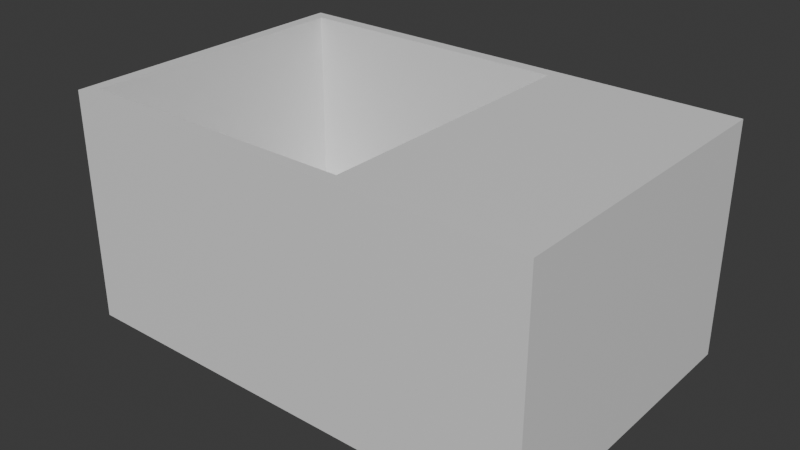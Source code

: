 # Source: inset_faces.blend  (saved by Blender 5.1.30; exported with 4.5.12 LTS)
import bpy
from mathutils import Matrix  # noqa: F401  (used for matrix-valued properties, if any)

bpy.ops.wm.read_factory_settings(use_empty=True)
scene = bpy.context.scene
scene.name = 'Scene'

# ---- collections
col_collection = bpy.data.collections.new('Collection'); scene.collection.children.link(col_collection)

# ---- materials (node trees are filled in below, after node groups)
mat_material = bpy.data.materials.new('Material')
mat_material.alpha_threshold = 0.0
mat_material.use_backface_culling_lightprobe_volume = False
mat_material.roughness = 0.5
mat_material.line_color = (0.0, 0.0, 0.0, 1.0)

# ---- material node trees
mat_material.use_nodes = True; mat_material.node_tree.nodes.clear()
_N = mat_material.node_tree.nodes; _L = mat_material.node_tree.links
n0 = _N.new('ShaderNodeOutputMaterial'); n0.name = 'Material Output'; n0.location = (200, 100)
n1 = _N.new('ShaderNodeBsdfPrincipled'); n1.name = 'Principled BSDF'; n1.location = (-200, 100)
_L.new(n1.outputs[0], n0.inputs[0])
n0.is_active_output = True

# ---- world
world_world = bpy.data.worlds.new('World'); scene.world = world_world
world_world.use_nodes = True; world_world.node_tree.nodes.clear()
_N = world_world.node_tree.nodes; _L = world_world.node_tree.links
n0 = _N.new('ShaderNodeOutputWorld'); n0.name = 'World Output'; n0.location = (200, 100)
n1 = _N.new('ShaderNodeBackground'); n1.name = 'Background'; n1.location = (-200, 100)
n1.inputs[0].default_value = (0.05088, 0.05088, 0.05088, 1.0)
_L.new(n1.outputs[0], n0.inputs[0])
n0.is_active_output = True
world_world.color = (0.05088, 0.05088, 0.05088)
world_world.sun_shadow_jitter_overblur = 0.0

# ---- meshes
me_cube = bpy.data.meshes.new('Cube')
me_cube.from_pydata([(0.9176, 0.9176, 1.0), (1.0, 1.0, -1.0), (0.9176, -0.9176, 1.0), (1.0, -1.0, -1.0), (-0.9176, 0.9176, 1.0), (-1.0, 1.0, -1.0), (-0.9176, -0.9176, 1.0), (-1.0, -1.0, -1.0), (1.0, -1.0, 1.0), (-1.0, -1.0, 1.0), (1.0, 1.0, 1.0), (-1.0, 1.0, 1.0), (1.0, -1.0, 1.0), (-1.0, -1.0, 1.0), (1.0, 1.0, 1.0), (-1.0, 1.0, 1.0), (0.9176, -0.9176, 1.0), (-0.9176, -0.9176, 1.0), (0.9176, 0.9176, 1.0), (-0.9176, 0.9176, 1.0), (1.0, -1.0, 16.97), (-1.0, -1.0, 16.97), (1.0, 1.0, 16.97), (-1.0, 1.0, 16.97), (0.9176, -0.9176, 16.97), (-0.9176, -0.9176, 16.97), (0.9176, 0.9176, 16.97), (-0.9176, 0.9176, 16.97), (1.038, 1.0, 1.0), (1.038, 1.0, -1.0), (1.038, -1.0, 1.0), (1.038, -1.0, -1.0), (1.038, 1.0, 1.0), (1.038, -1.0, 1.0), (1.038, 1.0, 16.97), (1.038, -1.0, 16.97), (2.094, 1.0, 1.0), (2.094, 1.0, -1.0), (2.094, -1.0, 1.0), (2.094, -1.0, -1.0), (2.094, 1.0, 1.0), (2.094, -1.0, 1.0), (2.094, 1.0, 16.97), (2.094, -1.0, 16.97)], [], [(0, 4, 6, 2), (3, 8, 9, 7), (7, 9, 11, 5), (5, 1, 3, 7), (14, 22, 34, 32), (5, 11, 10, 1), (9, 8, 12, 13), (10, 11, 15, 14), (2, 6, 17, 16), (6, 4, 19, 17), (17, 19, 27, 25), (12, 14, 32, 33), (14, 15, 23, 22), (18, 16, 24, 26), (4, 0, 18, 19), (0, 2, 16, 18), (11, 9, 13, 15), (8, 10, 14, 12), (24, 25, 21, 20), (26, 24, 20, 22), (25, 27, 23, 21), (27, 26, 22, 23), (16, 17, 25, 24), (15, 13, 21, 23), (13, 12, 20, 21), (19, 18, 26, 27), (33, 32, 40, 41), (34, 35, 43, 42), (20, 12, 33, 35), (22, 20, 35, 34), (8, 3, 31, 30), (1, 10, 28, 29), (3, 1, 29, 31), (10, 8, 30, 28), (37, 36, 38, 39), (41, 40, 42, 43), (28, 30, 38, 36), (29, 28, 36, 37), (35, 33, 41, 43), (32, 34, 42, 40), (31, 29, 37, 39), (30, 31, 39, 38)])
_uv = me_cube.uv_layers.new(name='UVMap')
_uv.uv.foreach_set('vector', [0.6353, 0.5103, 0.8647, 0.5103, 0.8647, 0.7397, 0.6353, 0.7397, 0.375, 0.75, 0.625, 0.75, 0.625, 1.0, 0.375, 1.0, 0.375, 0.0, 0.625, 0.0, 0.625, 0.25, 0.375, 0.25, 0.125, 0.5, 0.375, 0.5, 0.375, 0.75, 0.125, 0.75, 0.625, 0.5, 0.625, 0.5, 0.625, 0.5, 0.625, 0.5, 0.375, 0.25, 0.625, 0.25, 0.625, 0.5, 0.375, 0.5, 0.625, 1.0, 0.625, 0.75, 0.625, 0.75, 0.625, 1.0, 0.625, 0.5, 0.625, 0.25, 0.625, 0.25, 0.625, 0.5, 0.6353, 0.7397, 0.8647, 0.7397, 0.8647, 0.7397, 0.6353, 0.7397, 0.8647, 0.7397, 0.8647, 0.5103, 0.8647, 0.5103, 0.8647, 0.7397, 0.8647, 0.7397, 0.8647, 0.5103, 0.8647, 0.5103, 0.8647, 0.7397, 0.625, 0.75, 0.625, 0.5, 0.625, 0.5, 0.625, 0.75, 0.625, 0.5, 0.625, 0.25, 0.625, 0.25, 0.625, 0.5, 0.6353, 0.5103, 0.6353, 0.7397, 0.6353, 0.7397, 0.6353, 0.5103, 0.8647, 0.5103, 0.6353, 0.5103, 0.6353, 0.5103, 0.8647, 0.5103, 0.6353, 0.5103, 0.6353, 0.7397, 0.6353, 0.7397, 0.6353, 0.5103, 0.625, 0.25, 0.625, 0.0, 0.625, 0.0, 0.625, 0.25, 0.625, 0.75, 0.625, 0.5, 0.625, 0.5, 0.625, 0.75, 0.6353, 0.7397, 0.8647, 0.7397, 0.875, 0.75, 0.625, 0.75, 0.6353, 0.5103, 0.6353, 0.7397, 0.625, 0.75, 0.625, 0.5, 0.8647, 0.7397, 0.8647, 0.5103, 0.875, 0.5, 0.875, 0.75, 0.8647, 0.5103, 0.6353, 0.5103, 0.625, 0.5, 0.875, 0.5, 0.6353, 0.7397, 0.8647, 0.7397, 0.8647, 0.7397, 0.6353, 0.7397, 0.625, 0.25, 0.625, 0.0, 0.625, 0.0, 0.625, 0.25, 0.625, 1.0, 0.625, 0.75, 0.625, 0.75, 0.625, 1.0, 0.8647, 0.5103, 0.6353, 0.5103, 0.6353, 0.5103, 0.8647, 0.5103, 0.625, 0.75, 0.625, 0.5, 0.625, 0.5, 0.625, 0.75, 0.625, 0.5, 0.625, 0.75, 0.625, 0.75, 0.625, 0.5, 0.625, 0.75, 0.625, 0.75, 0.625, 0.75, 0.625, 0.75, 0.625, 0.5, 0.625, 0.75, 0.625, 0.75, 0.625, 0.5, 0.625, 0.75, 0.375, 0.75, 0.375, 0.75, 0.625, 0.75, 0.375, 0.5, 0.625, 0.5, 0.625, 0.5, 0.375, 0.5, 0.375, 0.75, 0.375, 0.5, 0.375, 0.5, 0.375, 0.75, 0.625, 0.5, 0.625, 0.75, 0.625, 0.75, 0.625, 0.5, 0.375, 0.5, 0.625, 0.5, 0.625, 0.75, 0.375, 0.75, 0.625, 0.75, 0.625, 0.5, 0.625, 0.5, 0.625, 0.75, 0.625, 0.5, 0.625, 0.75, 0.625, 0.75, 0.625, 0.5, 0.375, 0.5, 0.625, 0.5, 0.625, 0.5, 0.375, 0.5, 0.625, 0.75, 0.625, 0.75, 0.625, 0.75, 0.625, 0.75, 0.625, 0.5, 0.625, 0.5, 0.625, 0.5, 0.625, 0.5, 0.375, 0.75, 0.375, 0.5, 0.375, 0.5, 0.375, 0.75, 0.625, 0.75, 0.375, 0.75, 0.375, 0.75, 0.625, 0.75])
me_cube.materials.append(mat_material)
me_cube.use_mirror_vertex_groups = False
me_cube.update()

# ---- objects
ob_cube = bpy.data.objects.new('Cube', me_cube)

# ---- transforms, parenting, visibility, modifiers, constraints
ob_cube.location = (0.0, 0.0, 0.9419)
ob_cube.scale = (30.0, 30.0, 2.5)
ob_cube.lock_rotations_4d = False
ob_cube.empty_display_type = 'ARROWS'
ob_cube.lineart.crease_threshold = 0.0

# ---- collection membership
col_collection.objects.link(ob_cube)

# ---- scene / render settings (as saved in the file)
scene.frame_start = 1; scene.frame_end = 250; scene.frame_set(1)
scene.render.engine = 'BLENDER_EEVEE_NEXT'
scene.render.bake_bias = 0.0
scene.render.bake_samples = 0
scene.cycles.sampling_pattern = 'TABULATED_SOBOL'
scene.eevee.use_volume_custom_range = False
scene.unit_settings.scale_length = 0.001
bpy.context.view_layer.update()

# ---- added for rendering (the .blend has no active camera and no usable light): camera, sun
cam_auto = bpy.data.cameras.new('AutoCamera')
cam_auto.lens = 50.0
cam_auto.sensor_width = 36.0
cam_auto.clip_end = 1937.2
ob_auto_camera = bpy.data.objects.new('AutoCamera', cam_auto)
scene.collection.objects.link(ob_auto_camera)
ob_auto_camera.location = (126.793, -132.459, 109.206)
ob_auto_camera.rotation_euler = (1.09748, -7.21219e-08, 0.694738)
scene.camera = ob_auto_camera
light_auto_sun = bpy.data.lights.new('AutoSun', 'SUN')
light_auto_sun.energy = 3.0
light_auto_sun.angle = 0.0523599
ob_auto_sun = bpy.data.objects.new('AutoSun', light_auto_sun)
scene.collection.objects.link(ob_auto_sun)
ob_auto_sun.rotation_euler = (0.872665, 0.174533, 0.523599)
bpy.context.view_layer.update()
